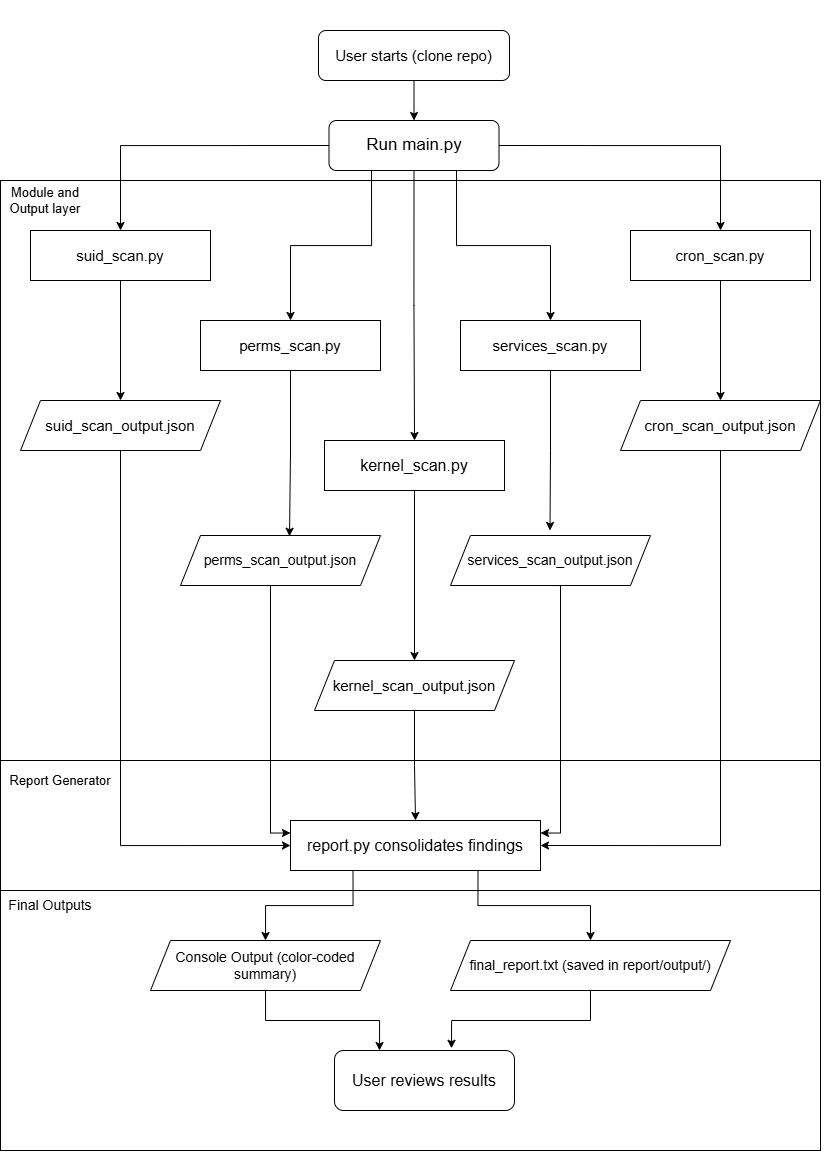

The diagram above was exported from draw.io. Its source (the exported page's mxGraphModel, read from the mxfile embedded in the PNG):
<mxGraphModel dx="2164" dy="1022" grid="1" gridSize="10" guides="1" tooltips="1" connect="1" arrows="1" fold="1" page="1" pageScale="1" pageWidth="827" pageHeight="1169" math="0" shadow="0">
  <root>
    <mxCell id="0" />
    <mxCell id="1" parent="0" />
    <mxCell id="zzUBOyNegLwMt8kWlSw6-42" edge="1" parent="1" source="zzUBOyNegLwMt8kWlSw6-40" style="edgeStyle=orthogonalEdgeStyle;rounded=0;orthogonalLoop=1;jettySize=auto;html=1;exitX=0.5;exitY=1;exitDx=0;exitDy=0;entryX=0.5;entryY=0;entryDx=0;entryDy=0;" target="zzUBOyNegLwMt8kWlSw6-41">
      <mxGeometry relative="1" as="geometry" />
    </mxCell>
    <mxCell id="zzUBOyNegLwMt8kWlSw6-40" parent="1" style="rounded=1;whiteSpace=wrap;html=1;" value="&lt;font style=&quot;font-size: 15px;&quot;&gt;User starts (clone repo)&lt;/font&gt;" vertex="1">
      <mxGeometry height="50" width="191" x="318" y="30" as="geometry" />
    </mxCell>
    <mxCell id="zzUBOyNegLwMt8kWlSw6-49" edge="1" parent="1" source="zzUBOyNegLwMt8kWlSw6-41" style="edgeStyle=orthogonalEdgeStyle;rounded=0;orthogonalLoop=1;jettySize=auto;html=1;exitX=0;exitY=0.5;exitDx=0;exitDy=0;entryX=0.5;entryY=0;entryDx=0;entryDy=0;" target="zzUBOyNegLwMt8kWlSw6-43">
      <mxGeometry relative="1" as="geometry" />
    </mxCell>
    <mxCell id="zzUBOyNegLwMt8kWlSw6-50" edge="1" parent="1" source="zzUBOyNegLwMt8kWlSw6-41" style="edgeStyle=orthogonalEdgeStyle;rounded=0;orthogonalLoop=1;jettySize=auto;html=1;exitX=0.25;exitY=1;exitDx=0;exitDy=0;entryX=0.5;entryY=0;entryDx=0;entryDy=0;" target="zzUBOyNegLwMt8kWlSw6-45">
      <mxGeometry relative="1" as="geometry" />
    </mxCell>
    <mxCell id="zzUBOyNegLwMt8kWlSw6-51" edge="1" parent="1" source="zzUBOyNegLwMt8kWlSw6-41" style="edgeStyle=orthogonalEdgeStyle;rounded=0;orthogonalLoop=1;jettySize=auto;html=1;exitX=0.5;exitY=1;exitDx=0;exitDy=0;entryX=0.5;entryY=0;entryDx=0;entryDy=0;" target="zzUBOyNegLwMt8kWlSw6-46">
      <mxGeometry relative="1" as="geometry" />
    </mxCell>
    <mxCell id="zzUBOyNegLwMt8kWlSw6-52" edge="1" parent="1" source="zzUBOyNegLwMt8kWlSw6-41" style="edgeStyle=orthogonalEdgeStyle;rounded=0;orthogonalLoop=1;jettySize=auto;html=1;exitX=0.75;exitY=1;exitDx=0;exitDy=0;entryX=0.5;entryY=0;entryDx=0;entryDy=0;" target="zzUBOyNegLwMt8kWlSw6-47">
      <mxGeometry relative="1" as="geometry" />
    </mxCell>
    <mxCell id="zzUBOyNegLwMt8kWlSw6-53" edge="1" parent="1" source="zzUBOyNegLwMt8kWlSw6-41" style="edgeStyle=orthogonalEdgeStyle;rounded=0;orthogonalLoop=1;jettySize=auto;html=1;exitX=1;exitY=0.5;exitDx=0;exitDy=0;entryX=0.5;entryY=0;entryDx=0;entryDy=0;" target="zzUBOyNegLwMt8kWlSw6-48">
      <mxGeometry relative="1" as="geometry" />
    </mxCell>
    <mxCell id="zzUBOyNegLwMt8kWlSw6-41" parent="1" style="rounded=1;whiteSpace=wrap;html=1;" value="&lt;font style=&quot;font-size: 17px;&quot;&gt;Run main.py&lt;/font&gt;" vertex="1">
      <mxGeometry height="50" width="170" x="328.5" y="120" as="geometry" />
    </mxCell>
    <mxCell id="zzUBOyNegLwMt8kWlSw6-43" parent="1" style="rounded=0;whiteSpace=wrap;html=1;" value="&lt;font style=&quot;font-size: 15px;&quot;&gt;suid_scan.py&lt;/font&gt;" vertex="1">
      <mxGeometry height="50" width="180" x="30" y="230" as="geometry" />
    </mxCell>
    <mxCell id="zzUBOyNegLwMt8kWlSw6-45" parent="1" style="rounded=0;whiteSpace=wrap;html=1;" value="&lt;font style=&quot;font-size: 15px;&quot;&gt;perms_scan.py&lt;/font&gt;" vertex="1">
      <mxGeometry height="50" width="180" x="200" y="320" as="geometry" />
    </mxCell>
    <mxCell id="zzUBOyNegLwMt8kWlSw6-63" edge="1" parent="1" source="zzUBOyNegLwMt8kWlSw6-46" style="edgeStyle=orthogonalEdgeStyle;rounded=0;orthogonalLoop=1;jettySize=auto;html=1;exitX=0.5;exitY=1;exitDx=0;exitDy=0;" target="zzUBOyNegLwMt8kWlSw6-58">
      <mxGeometry relative="1" as="geometry" />
    </mxCell>
    <mxCell id="zzUBOyNegLwMt8kWlSw6-46" parent="1" style="rounded=0;whiteSpace=wrap;html=1;" value="&lt;font style=&quot;font-size: 16px;&quot;&gt;kernel_scan.py&lt;/font&gt;" vertex="1">
      <mxGeometry height="50" width="180" x="324" y="440" as="geometry" />
    </mxCell>
    <mxCell id="zzUBOyNegLwMt8kWlSw6-61" edge="1" parent="1" source="zzUBOyNegLwMt8kWlSw6-47" style="edgeStyle=orthogonalEdgeStyle;rounded=0;orthogonalLoop=1;jettySize=auto;html=1;exitX=0.5;exitY=1;exitDx=0;exitDy=0;">
      <mxGeometry relative="1" as="geometry">
        <mxPoint x="549.5" y="530" as="targetPoint" />
      </mxGeometry>
    </mxCell>
    <mxCell id="zzUBOyNegLwMt8kWlSw6-47" parent="1" style="rounded=0;whiteSpace=wrap;html=1;" value="&lt;font style=&quot;font-size: 15px;&quot;&gt;services_scan.py&lt;/font&gt;" vertex="1">
      <mxGeometry height="50" width="180" x="460" y="320" as="geometry" />
    </mxCell>
    <mxCell id="zzUBOyNegLwMt8kWlSw6-62" edge="1" parent="1" source="zzUBOyNegLwMt8kWlSw6-48" style="edgeStyle=orthogonalEdgeStyle;rounded=0;orthogonalLoop=1;jettySize=auto;html=1;exitX=0.5;exitY=1;exitDx=0;exitDy=0;entryX=0.5;entryY=0;entryDx=0;entryDy=0;" target="zzUBOyNegLwMt8kWlSw6-57">
      <mxGeometry relative="1" as="geometry" />
    </mxCell>
    <mxCell id="zzUBOyNegLwMt8kWlSw6-48" parent="1" style="rounded=0;whiteSpace=wrap;html=1;" value="&lt;font style=&quot;font-size: 15px;&quot;&gt;cron_scan.py&lt;/font&gt;" vertex="1">
      <mxGeometry height="50" width="180" x="630" y="230" as="geometry" />
    </mxCell>
    <mxCell id="zzUBOyNegLwMt8kWlSw6-65" edge="1" parent="1" source="zzUBOyNegLwMt8kWlSw6-54" style="edgeStyle=orthogonalEdgeStyle;rounded=0;orthogonalLoop=1;jettySize=auto;html=1;exitX=0.5;exitY=1;exitDx=0;exitDy=0;entryX=0;entryY=0.5;entryDx=0;entryDy=0;" target="zzUBOyNegLwMt8kWlSw6-64">
      <mxGeometry relative="1" as="geometry" />
    </mxCell>
    <mxCell id="zzUBOyNegLwMt8kWlSw6-54" parent="1" style="shape=parallelogram;perimeter=parallelogramPerimeter;whiteSpace=wrap;html=1;fixedSize=1;" value="&lt;font style=&quot;font-size: 15px;&quot;&gt;suid_scan_output.json&lt;/font&gt;" vertex="1">
      <mxGeometry height="50" width="200" x="20" y="400" as="geometry" />
    </mxCell>
    <mxCell id="zzUBOyNegLwMt8kWlSw6-66" edge="1" parent="1" source="zzUBOyNegLwMt8kWlSw6-55" style="edgeStyle=orthogonalEdgeStyle;rounded=0;orthogonalLoop=1;jettySize=auto;html=1;exitX=0.5;exitY=1;exitDx=0;exitDy=0;entryX=0;entryY=0.25;entryDx=0;entryDy=0;" target="zzUBOyNegLwMt8kWlSw6-64">
      <mxGeometry relative="1" as="geometry">
        <Array as="points">
          <mxPoint x="270" y="585" />
          <mxPoint x="270" y="833" />
        </Array>
      </mxGeometry>
    </mxCell>
    <mxCell id="zzUBOyNegLwMt8kWlSw6-55" parent="1" style="shape=parallelogram;perimeter=parallelogramPerimeter;whiteSpace=wrap;html=1;fixedSize=1;" value="&lt;font style=&quot;font-size: 14px;&quot;&gt;perms_scan_output.json&lt;/font&gt;" vertex="1">
      <mxGeometry height="50" width="200" x="180" y="535" as="geometry" />
    </mxCell>
    <mxCell id="zzUBOyNegLwMt8kWlSw6-69" edge="1" parent="1" source="zzUBOyNegLwMt8kWlSw6-56" style="edgeStyle=orthogonalEdgeStyle;rounded=0;orthogonalLoop=1;jettySize=auto;html=1;exitX=0.5;exitY=1;exitDx=0;exitDy=0;entryX=1;entryY=0.25;entryDx=0;entryDy=0;" target="zzUBOyNegLwMt8kWlSw6-64">
      <mxGeometry relative="1" as="geometry">
        <Array as="points">
          <mxPoint x="560" y="585" />
          <mxPoint x="560" y="833" />
        </Array>
      </mxGeometry>
    </mxCell>
    <mxCell id="zzUBOyNegLwMt8kWlSw6-56" parent="1" style="shape=parallelogram;perimeter=parallelogramPerimeter;whiteSpace=wrap;html=1;fixedSize=1;" value="&lt;font style=&quot;font-size: 14px;&quot;&gt;services_scan_output.json&lt;/font&gt;" vertex="1">
      <mxGeometry height="50" width="200" x="450" y="535" as="geometry" />
    </mxCell>
    <mxCell id="zzUBOyNegLwMt8kWlSw6-70" edge="1" parent="1" source="zzUBOyNegLwMt8kWlSw6-57" style="edgeStyle=orthogonalEdgeStyle;rounded=0;orthogonalLoop=1;jettySize=auto;html=1;exitX=0.5;exitY=1;exitDx=0;exitDy=0;entryX=1;entryY=0.5;entryDx=0;entryDy=0;" target="zzUBOyNegLwMt8kWlSw6-64">
      <mxGeometry relative="1" as="geometry" />
    </mxCell>
    <mxCell id="zzUBOyNegLwMt8kWlSw6-57" parent="1" style="shape=parallelogram;perimeter=parallelogramPerimeter;whiteSpace=wrap;html=1;fixedSize=1;" value="&lt;font style=&quot;font-size: 15px;&quot;&gt;cron_scan_output.json&lt;/font&gt;" vertex="1">
      <mxGeometry height="50" width="200" x="620" y="400" as="geometry" />
    </mxCell>
    <mxCell id="zzUBOyNegLwMt8kWlSw6-67" edge="1" parent="1" source="zzUBOyNegLwMt8kWlSw6-58" style="edgeStyle=orthogonalEdgeStyle;rounded=0;orthogonalLoop=1;jettySize=auto;html=1;exitX=0.5;exitY=1;exitDx=0;exitDy=0;entryX=0.5;entryY=0;entryDx=0;entryDy=0;" target="zzUBOyNegLwMt8kWlSw6-64">
      <mxGeometry relative="1" as="geometry" />
    </mxCell>
    <mxCell id="zzUBOyNegLwMt8kWlSw6-58" parent="1" style="shape=parallelogram;perimeter=parallelogramPerimeter;whiteSpace=wrap;html=1;fixedSize=1;" value="&lt;font style=&quot;font-size: 15px;&quot;&gt;kernel_scan_output.json&lt;/font&gt;" vertex="1">
      <mxGeometry height="50" width="200" x="314" y="660" as="geometry" />
    </mxCell>
    <mxCell id="zzUBOyNegLwMt8kWlSw6-59" edge="1" parent="1" source="zzUBOyNegLwMt8kWlSw6-43" style="edgeStyle=orthogonalEdgeStyle;rounded=0;orthogonalLoop=1;jettySize=auto;html=1;exitX=0.5;exitY=1;exitDx=0;exitDy=0;entryX=0.5;entryY=0;entryDx=0;entryDy=0;" target="zzUBOyNegLwMt8kWlSw6-54">
      <mxGeometry relative="1" as="geometry" />
    </mxCell>
    <mxCell id="zzUBOyNegLwMt8kWlSw6-60" edge="1" parent="1" source="zzUBOyNegLwMt8kWlSw6-45" style="edgeStyle=orthogonalEdgeStyle;rounded=0;orthogonalLoop=1;jettySize=auto;html=1;exitX=0.5;exitY=1;exitDx=0;exitDy=0;entryX=0.545;entryY=0.015;entryDx=0;entryDy=0;entryPerimeter=0;" target="zzUBOyNegLwMt8kWlSw6-55">
      <mxGeometry relative="1" as="geometry" />
    </mxCell>
    <mxCell id="zzUBOyNegLwMt8kWlSw6-74" edge="1" parent="1" source="zzUBOyNegLwMt8kWlSw6-64" style="edgeStyle=orthogonalEdgeStyle;rounded=0;orthogonalLoop=1;jettySize=auto;html=1;exitX=0.25;exitY=1;exitDx=0;exitDy=0;entryX=0.5;entryY=0;entryDx=0;entryDy=0;" target="zzUBOyNegLwMt8kWlSw6-71">
      <mxGeometry relative="1" as="geometry" />
    </mxCell>
    <mxCell id="zzUBOyNegLwMt8kWlSw6-75" edge="1" parent="1" source="zzUBOyNegLwMt8kWlSw6-64" style="edgeStyle=orthogonalEdgeStyle;rounded=0;orthogonalLoop=1;jettySize=auto;html=1;exitX=0.75;exitY=1;exitDx=0;exitDy=0;entryX=0.5;entryY=0;entryDx=0;entryDy=0;" target="zzUBOyNegLwMt8kWlSw6-72">
      <mxGeometry relative="1" as="geometry" />
    </mxCell>
    <mxCell id="zzUBOyNegLwMt8kWlSw6-64" parent="1" style="rounded=0;whiteSpace=wrap;html=1;" value="&lt;font style=&quot;font-size: 16px;&quot;&gt;report.py consolidates findings&lt;/font&gt;" vertex="1">
      <mxGeometry height="50" width="250" x="290" y="820" as="geometry" />
    </mxCell>
    <mxCell id="zzUBOyNegLwMt8kWlSw6-76" edge="1" parent="1" source="zzUBOyNegLwMt8kWlSw6-71" style="edgeStyle=orthogonalEdgeStyle;rounded=0;orthogonalLoop=1;jettySize=auto;html=1;exitX=0.5;exitY=1;exitDx=0;exitDy=0;entryX=0.25;entryY=0;entryDx=0;entryDy=0;" target="zzUBOyNegLwMt8kWlSw6-73">
      <mxGeometry relative="1" as="geometry" />
    </mxCell>
    <mxCell id="zzUBOyNegLwMt8kWlSw6-71" parent="1" style="shape=parallelogram;perimeter=parallelogramPerimeter;whiteSpace=wrap;html=1;fixedSize=1;" value="&lt;font style=&quot;font-size: 14px;&quot;&gt;Console Output (color-coded summary)&lt;/font&gt;" vertex="1">
      <mxGeometry height="50" width="230" x="150" y="940" as="geometry" />
    </mxCell>
    <mxCell id="zzUBOyNegLwMt8kWlSw6-72" parent="1" style="shape=parallelogram;perimeter=parallelogramPerimeter;whiteSpace=wrap;html=1;fixedSize=1;" value="&lt;font style=&quot;font-size: 14px;&quot;&gt;final_report.txt (saved in report/output/)&lt;/font&gt;" vertex="1">
      <mxGeometry height="50" width="280" x="450" y="940" as="geometry" />
    </mxCell>
    <mxCell id="zzUBOyNegLwMt8kWlSw6-73" parent="1" style="rounded=1;whiteSpace=wrap;html=1;" value="&lt;font style=&quot;font-size: 16px;&quot;&gt;User reviews results&lt;/font&gt;" vertex="1">
      <mxGeometry height="60" width="180" x="334" y="1050" as="geometry" />
    </mxCell>
    <mxCell id="zzUBOyNegLwMt8kWlSw6-77" edge="1" parent="1" source="zzUBOyNegLwMt8kWlSw6-72" style="edgeStyle=orthogonalEdgeStyle;rounded=0;orthogonalLoop=1;jettySize=auto;html=1;exitX=0.5;exitY=1;exitDx=0;exitDy=0;entryX=0.65;entryY=-0.037;entryDx=0;entryDy=0;entryPerimeter=0;" target="zzUBOyNegLwMt8kWlSw6-73">
      <mxGeometry relative="1" as="geometry">
        <mxPoint x="437" y="1050" as="targetPoint" />
      </mxGeometry>
    </mxCell>
    <mxCell id="zzUBOyNegLwMt8kWlSw6-78" parent="1" style="rounded=0;whiteSpace=wrap;html=1;fillColor=none;" value="" vertex="1">
      <mxGeometry height="580" width="820" y="180" as="geometry" />
    </mxCell>
    <mxCell id="zzUBOyNegLwMt8kWlSw6-79" parent="1" style="text;html=1;whiteSpace=wrap;strokeColor=none;fillColor=none;align=center;verticalAlign=middle;rounded=0;" value="&lt;font style=&quot;font-size: 13px;&quot;&gt;Module and Output layer&lt;/font&gt;" vertex="1">
      <mxGeometry height="40" width="90" y="180" as="geometry" />
    </mxCell>
    <mxCell id="zzUBOyNegLwMt8kWlSw6-80" parent="1" style="rounded=0;whiteSpace=wrap;html=1;fillColor=none;" value="" vertex="1">
      <mxGeometry height="130" width="820" y="760" as="geometry" />
    </mxCell>
    <mxCell id="zzUBOyNegLwMt8kWlSw6-81" parent="1" style="text;html=1;whiteSpace=wrap;strokeColor=none;fillColor=none;align=center;verticalAlign=middle;rounded=0;" value="&lt;font style=&quot;font-size: 13px;&quot;&gt;Report Generator&lt;/font&gt;" vertex="1">
      <mxGeometry height="40" width="120" y="760" as="geometry" />
    </mxCell>
    <mxCell id="zzUBOyNegLwMt8kWlSw6-82" parent="1" style="rounded=0;whiteSpace=wrap;html=1;fillColor=none;" value="" vertex="1">
      <mxGeometry height="260" width="820" y="890" as="geometry" />
    </mxCell>
    <mxCell id="zzUBOyNegLwMt8kWlSw6-83" parent="1" style="text;html=1;whiteSpace=wrap;strokeColor=none;fillColor=none;align=center;verticalAlign=middle;rounded=0;" value="&lt;font style=&quot;font-size: 14px;&quot;&gt;Final Outputs&lt;/font&gt;" vertex="1">
      <mxGeometry height="30" width="100" y="890" as="geometry" />
    </mxCell>
  </root>
</mxGraphModel>